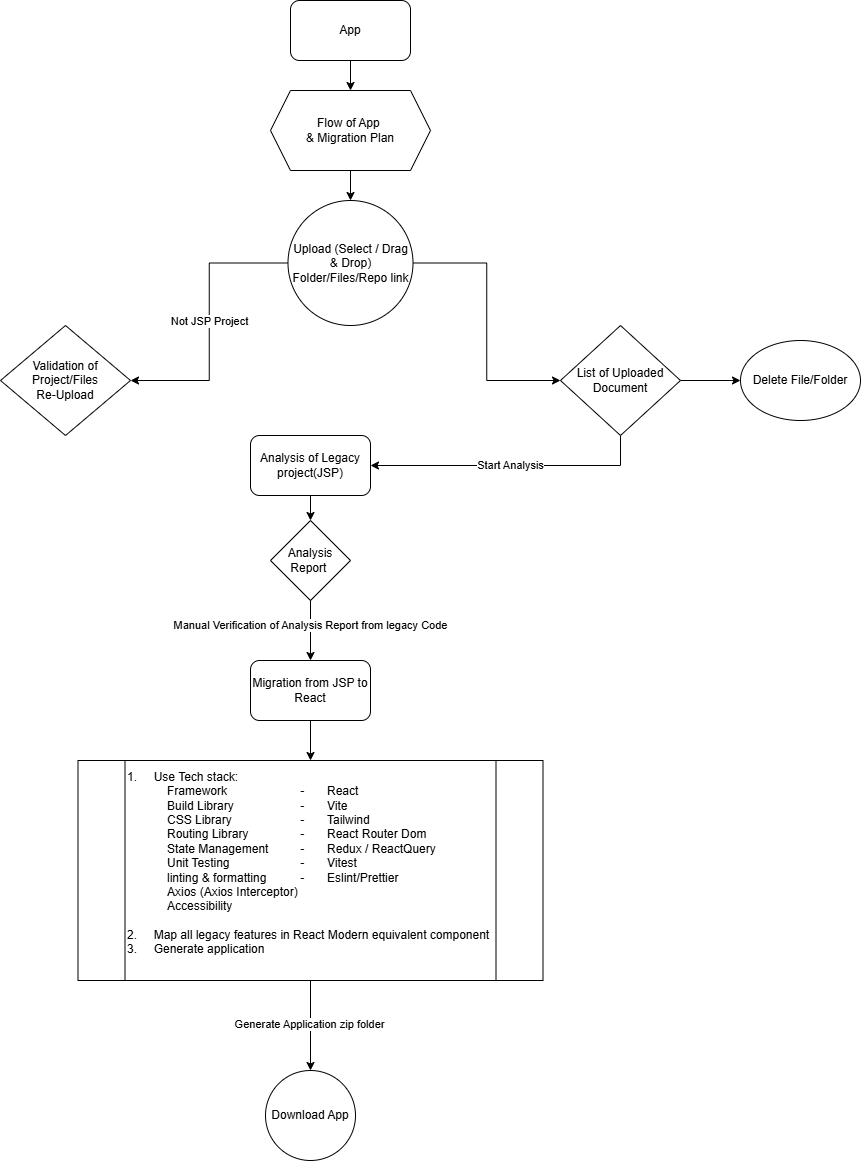

The diagram above was exported from draw.io. Its source (the exported page's mxGraphModel, read from the mxfile embedded in the PNG):
<mxGraphModel dx="1965" dy="1148" grid="1" gridSize="10" guides="1" tooltips="1" connect="1" arrows="1" fold="1" page="1" pageScale="1" pageWidth="850" pageHeight="1100" math="0" shadow="0">
  <root>
    <mxCell id="0" />
    <mxCell id="1" parent="0" />
    <mxCell id="dmQcy07_pOcx4l6vWMwI-11" value="" style="edgeStyle=orthogonalEdgeStyle;rounded=0;orthogonalLoop=1;jettySize=auto;html=1;" edge="1" parent="1" source="dmQcy07_pOcx4l6vWMwI-1" target="dmQcy07_pOcx4l6vWMwI-3">
      <mxGeometry relative="1" as="geometry" />
    </mxCell>
    <mxCell id="dmQcy07_pOcx4l6vWMwI-1" value="App" style="rounded=1;whiteSpace=wrap;html=1;" vertex="1" parent="1">
      <mxGeometry x="340" y="60" width="120" height="60" as="geometry" />
    </mxCell>
    <mxCell id="dmQcy07_pOcx4l6vWMwI-13" value="Not JSP Project" style="edgeStyle=orthogonalEdgeStyle;rounded=0;orthogonalLoop=1;jettySize=auto;html=1;" edge="1" parent="1" source="dmQcy07_pOcx4l6vWMwI-2" target="dmQcy07_pOcx4l6vWMwI-6">
      <mxGeometry relative="1" as="geometry" />
    </mxCell>
    <mxCell id="dmQcy07_pOcx4l6vWMwI-14" value="" style="edgeStyle=orthogonalEdgeStyle;rounded=0;orthogonalLoop=1;jettySize=auto;html=1;" edge="1" parent="1" source="dmQcy07_pOcx4l6vWMwI-2" target="dmQcy07_pOcx4l6vWMwI-5">
      <mxGeometry relative="1" as="geometry" />
    </mxCell>
    <mxCell id="dmQcy07_pOcx4l6vWMwI-2" value="Upload (Select / Drag &amp;amp; Drop)&lt;br&gt;Folder/Files/Repo link" style="ellipse;whiteSpace=wrap;html=1;aspect=fixed;" vertex="1" parent="1">
      <mxGeometry x="337.5" y="260" width="125" height="125" as="geometry" />
    </mxCell>
    <mxCell id="dmQcy07_pOcx4l6vWMwI-12" value="" style="edgeStyle=orthogonalEdgeStyle;rounded=0;orthogonalLoop=1;jettySize=auto;html=1;" edge="1" parent="1" source="dmQcy07_pOcx4l6vWMwI-3" target="dmQcy07_pOcx4l6vWMwI-2">
      <mxGeometry relative="1" as="geometry" />
    </mxCell>
    <mxCell id="dmQcy07_pOcx4l6vWMwI-3" value="Flow of App&amp;nbsp;&lt;div&gt;&amp;amp; Migration Plan&lt;/div&gt;" style="shape=hexagon;perimeter=hexagonPerimeter2;whiteSpace=wrap;html=1;fixedSize=1;" vertex="1" parent="1">
      <mxGeometry x="320" y="150" width="160" height="80" as="geometry" />
    </mxCell>
    <mxCell id="dmQcy07_pOcx4l6vWMwI-18" value="Start Analysis" style="edgeStyle=orthogonalEdgeStyle;rounded=0;orthogonalLoop=1;jettySize=auto;html=1;exitX=0.5;exitY=1;exitDx=0;exitDy=0;entryX=1;entryY=0.5;entryDx=0;entryDy=0;" edge="1" parent="1" source="dmQcy07_pOcx4l6vWMwI-5" target="dmQcy07_pOcx4l6vWMwI-7">
      <mxGeometry relative="1" as="geometry" />
    </mxCell>
    <mxCell id="dmQcy07_pOcx4l6vWMwI-25" value="" style="edgeStyle=orthogonalEdgeStyle;rounded=0;orthogonalLoop=1;jettySize=auto;html=1;" edge="1" parent="1" source="dmQcy07_pOcx4l6vWMwI-5" target="dmQcy07_pOcx4l6vWMwI-24">
      <mxGeometry relative="1" as="geometry" />
    </mxCell>
    <mxCell id="dmQcy07_pOcx4l6vWMwI-5" value="List of Uploaded Document" style="rhombus;whiteSpace=wrap;html=1;" vertex="1" parent="1">
      <mxGeometry x="610" y="385" width="120" height="110" as="geometry" />
    </mxCell>
    <mxCell id="dmQcy07_pOcx4l6vWMwI-6" value="Validation of Project/Files&lt;br&gt;Re-Upload" style="rhombus;whiteSpace=wrap;html=1;" vertex="1" parent="1">
      <mxGeometry x="50" y="385" width="130" height="110" as="geometry" />
    </mxCell>
    <mxCell id="dmQcy07_pOcx4l6vWMwI-16" value="Manual Verification of Analysis Report from legacy Code" style="edgeStyle=orthogonalEdgeStyle;rounded=0;orthogonalLoop=1;jettySize=auto;html=1;" edge="1" parent="1" target="dmQcy07_pOcx4l6vWMwI-10">
      <mxGeometry x="0.4545" relative="1" as="geometry">
        <mxPoint x="360" y="590" as="sourcePoint" />
        <mxPoint as="offset" />
      </mxGeometry>
    </mxCell>
    <mxCell id="dmQcy07_pOcx4l6vWMwI-27" value="" style="edgeStyle=orthogonalEdgeStyle;rounded=0;orthogonalLoop=1;jettySize=auto;html=1;" edge="1" parent="1" source="dmQcy07_pOcx4l6vWMwI-7" target="dmQcy07_pOcx4l6vWMwI-26">
      <mxGeometry relative="1" as="geometry" />
    </mxCell>
    <mxCell id="dmQcy07_pOcx4l6vWMwI-7" value="Analysis of Legacy project(JSP)" style="rounded=1;whiteSpace=wrap;html=1;" vertex="1" parent="1">
      <mxGeometry x="300" y="495" width="120" height="60" as="geometry" />
    </mxCell>
    <mxCell id="dmQcy07_pOcx4l6vWMwI-20" value="" style="edgeStyle=orthogonalEdgeStyle;rounded=0;orthogonalLoop=1;jettySize=auto;html=1;" edge="1" parent="1" source="dmQcy07_pOcx4l6vWMwI-10" target="dmQcy07_pOcx4l6vWMwI-19">
      <mxGeometry relative="1" as="geometry" />
    </mxCell>
    <mxCell id="dmQcy07_pOcx4l6vWMwI-10" value="Migration from JSP to React" style="rounded=1;whiteSpace=wrap;html=1;" vertex="1" parent="1">
      <mxGeometry x="300" y="720" width="120" height="60" as="geometry" />
    </mxCell>
    <mxCell id="dmQcy07_pOcx4l6vWMwI-22" value="" style="edgeStyle=orthogonalEdgeStyle;rounded=0;orthogonalLoop=1;jettySize=auto;html=1;" edge="1" parent="1" source="dmQcy07_pOcx4l6vWMwI-19" target="dmQcy07_pOcx4l6vWMwI-21">
      <mxGeometry relative="1" as="geometry" />
    </mxCell>
    <mxCell id="dmQcy07_pOcx4l6vWMwI-23" value="Generate Application zip folder" style="edgeLabel;html=1;align=center;verticalAlign=middle;resizable=0;points=[];" vertex="1" connectable="0" parent="dmQcy07_pOcx4l6vWMwI-22">
      <mxGeometry x="-0.061" y="-2" relative="1" as="geometry">
        <mxPoint as="offset" />
      </mxGeometry>
    </mxCell>
    <mxCell id="dmQcy07_pOcx4l6vWMwI-19" value="1.&lt;span style=&quot;white-space: pre;&quot;&gt;&#09;&lt;/span&gt;&lt;span style=&quot;background-color: transparent; color: light-dark(rgb(0, 0, 0), rgb(255, 255, 255));&quot;&gt;Use Tech stack:&amp;nbsp;&lt;/span&gt;&lt;blockquote style=&quot;margin: 0 0 0 40px; border: none; padding: 0px;&quot;&gt;&lt;div&gt;Framework &lt;span style=&quot;white-space: pre;&quot;&gt;&#09;&lt;span style=&quot;white-space: pre;&quot;&gt;&#09;&lt;span style=&quot;white-space: pre;&quot;&gt;&#09;&lt;/span&gt;&lt;/span&gt;&lt;/span&gt;-&lt;span style=&quot;white-space: pre;&quot;&gt;&#09;&lt;/span&gt;React&lt;/div&gt;&lt;div&gt;Build Library &lt;span style=&quot;white-space: pre;&quot;&gt;&#09;&lt;span style=&quot;white-space: pre;&quot;&gt;&#09;&lt;/span&gt;&lt;span style=&quot;white-space: pre;&quot;&gt;&#09;&lt;/span&gt;&lt;/span&gt;-&lt;span style=&quot;white-space: pre;&quot;&gt;&#09;&lt;/span&gt;Vite&lt;/div&gt;&lt;div&gt;CSS Library&amp;nbsp;&amp;nbsp;&lt;span style=&quot;white-space: pre;&quot;&gt;&#09;&lt;span style=&quot;white-space: pre;&quot;&gt;&#09;&lt;/span&gt;&lt;span style=&quot;white-space: pre;&quot;&gt;&#09;&lt;/span&gt;&lt;/span&gt;-&amp;nbsp; &amp;nbsp;&lt;span style=&quot;white-space: pre;&quot;&gt;&#09;&lt;/span&gt;Tailwind&lt;/div&gt;&lt;div&gt;Routing Library&amp;nbsp;&amp;nbsp;&lt;span style=&quot;white-space: pre;&quot;&gt;&#09;&lt;span style=&quot;white-space: pre;&quot;&gt;&#09;&lt;/span&gt;&lt;/span&gt;-&lt;span style=&quot;white-space: pre;&quot;&gt;&#09;&lt;/span&gt;React Router Dom&lt;/div&gt;&lt;div&gt;State Management &lt;span style=&quot;white-space: pre;&quot;&gt;&#09;&lt;/span&gt;&lt;span style=&quot;white-space: pre;&quot;&gt;&#09;&lt;/span&gt;-&lt;span style=&quot;white-space: pre;&quot;&gt;&#09;&lt;/span&gt;Redux / ReactQuery&lt;/div&gt;&lt;div&gt;&lt;span style=&quot;background-color: transparent; color: light-dark(rgb(0, 0, 0), rgb(255, 255, 255));&quot;&gt;Unit Testing&amp;nbsp; &amp;nbsp; &amp;nbsp; &amp;nbsp; &amp;nbsp; &lt;span style=&quot;white-space: pre;&quot;&gt;&#09;&lt;/span&gt;&lt;span style=&quot;white-space: pre;&quot;&gt;&#09;&lt;/span&gt;-&amp;nbsp;&amp;nbsp;&lt;span style=&quot;white-space: pre;&quot;&gt;&#09;&lt;/span&gt;Vitest&lt;/span&gt;&lt;/div&gt;&lt;div&gt;linting &amp;amp; formatting &lt;span style=&quot;white-space: pre;&quot;&gt;&#09;&lt;/span&gt;&lt;span style=&quot;white-space: pre;&quot;&gt;&#09;&lt;/span&gt;- &lt;span style=&quot;white-space: pre;&quot;&gt;&#09;&lt;/span&gt;Eslint/Prettier&lt;/div&gt;&lt;div&gt;&lt;/div&gt;&lt;div&gt;Axios (Axios Interceptor)&lt;/div&gt;&lt;div&gt;Accessibility&lt;/div&gt;&lt;div&gt;&lt;br&gt;&lt;/div&gt;&lt;/blockquote&gt;&lt;div&gt;2.&lt;span style=&quot;white-space: pre;&quot;&gt;&#09;&lt;/span&gt;&lt;span style=&quot;background-color: transparent; color: light-dark(rgb(0, 0, 0), rgb(255, 255, 255));&quot;&gt;Map all legacy features in React Modern equivalent component&lt;/span&gt;&lt;/div&gt;&lt;div&gt;&lt;span style=&quot;background-color: transparent; color: light-dark(rgb(0, 0, 0), rgb(255, 255, 255));&quot;&gt;3.&lt;span style=&quot;white-space: pre;&quot;&gt;&#09;&lt;/span&gt;&lt;/span&gt;&lt;span style=&quot;background-color: transparent; color: light-dark(rgb(0, 0, 0), rgb(255, 255, 255));&quot;&gt;Generate application&lt;/span&gt;&lt;/div&gt;&lt;div&gt;&amp;nbsp;&lt;/div&gt;" style="shape=process;whiteSpace=wrap;html=1;backgroundOutline=1;align=left;" vertex="1" parent="1">
      <mxGeometry x="127.5" y="820" width="465" height="220" as="geometry" />
    </mxCell>
    <mxCell id="dmQcy07_pOcx4l6vWMwI-21" value="Download App" style="ellipse;whiteSpace=wrap;html=1;aspect=fixed;" vertex="1" parent="1">
      <mxGeometry x="315" y="1130" width="90" height="90" as="geometry" />
    </mxCell>
    <mxCell id="dmQcy07_pOcx4l6vWMwI-24" value="Delete File/Folder" style="ellipse;whiteSpace=wrap;html=1;" vertex="1" parent="1">
      <mxGeometry x="790" y="400" width="120" height="80" as="geometry" />
    </mxCell>
    <mxCell id="dmQcy07_pOcx4l6vWMwI-26" value="Analysis Report&amp;nbsp;" style="rhombus;whiteSpace=wrap;html=1;" vertex="1" parent="1">
      <mxGeometry x="320" y="580" width="80" height="80" as="geometry" />
    </mxCell>
  </root>
</mxGraphModel>